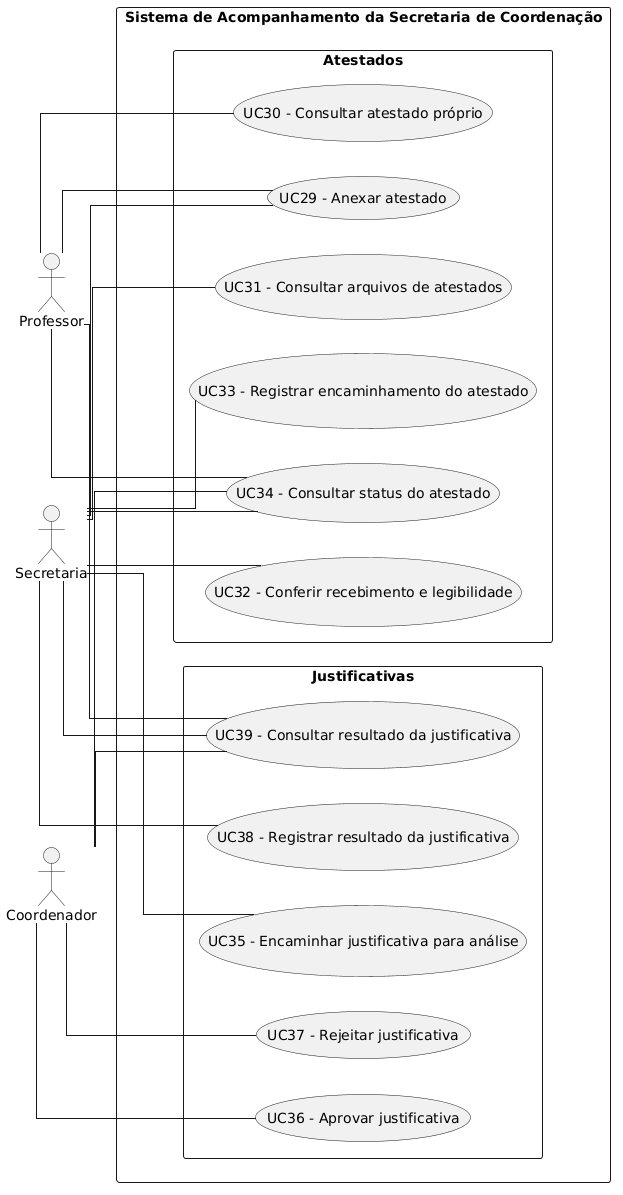

The diagram above was rendered by PlantUML. Its source (embedded in the PNG):
@startuml
left to right direction

skinparam monochrome true
skinparam shadowing false
skinparam packageStyle rectangle
skinparam linetype ortho

actor Professor
actor Secretaria
actor Coordenador

rectangle "Sistema de Acompanhamento da Secretaria de Coordenação" {

  package "Atestados" {
    usecase "UC29 - Anexar atestado" as UC29
    usecase "UC30 - Consultar atestado próprio" as UC30
    usecase "UC31 - Consultar arquivos de atestados" as UC31
    usecase "UC32 - Conferir recebimento e legibilidade" as UC32
    usecase "UC33 - Registrar encaminhamento do atestado" as UC33
    usecase "UC34 - Consultar status do atestado" as UC34
  }

  package "Justificativas" {
    usecase "UC35 - Encaminhar justificativa para análise" as UC35
    usecase "UC36 - Aprovar justificativa" as UC36
    usecase "UC37 - Rejeitar justificativa" as UC37
    usecase "UC38 - Registrar resultado da justificativa" as UC38
    usecase "UC39 - Consultar resultado da justificativa" as UC39
  }
}

' Professor
Professor -- UC29
Professor -- UC30
Professor -- UC34
Professor -- UC39

' Secretaria
Secretaria -- UC29
Secretaria -- UC31
Secretaria -- UC32
Secretaria -- UC33
Secretaria -- UC34
Secretaria -- UC35
Secretaria -- UC38
Secretaria -- UC39

' Coordenador
Coordenador -- UC34
Coordenador -- UC36
Coordenador -- UC37
Coordenador -- UC39
@enduml